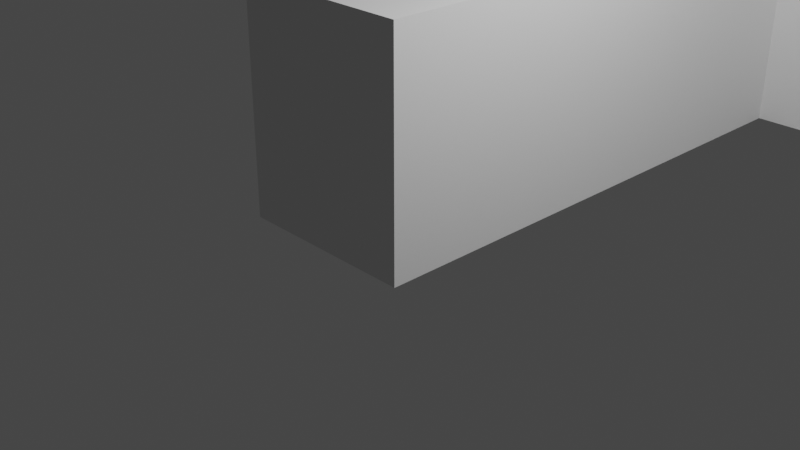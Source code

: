 # Source: sword.blend  (saved by Blender 2.80.75; exported with 4.5.12 LTS)
import bpy
from mathutils import Matrix  # noqa: F401  (used for matrix-valued properties, if any)

bpy.ops.wm.read_factory_settings(use_empty=True)
scene = bpy.context.scene
scene.name = 'Scene'

# ---- collections
col_collection = bpy.data.collections.new('Collection'); scene.collection.children.link(col_collection)

# ---- world
world_world = bpy.data.worlds.new('World'); scene.world = world_world
world_world.use_nodes = True; world_world.node_tree.nodes.clear()
_N = world_world.node_tree.nodes; _L = world_world.node_tree.links
n0 = _N.new('ShaderNodeOutputWorld'); n0.name = 'World Output'; n0.location = (300, 300)
n1 = _N.new('ShaderNodeBackground'); n1.name = 'Background'; n1.location = (10, 300)
n1.inputs[0].default_value = (0.05088, 0.05088, 0.05088, 1.0)
_L.new(n1.outputs[0], n0.inputs[0])
n0.is_active_output = True
world_world.color = (0.05088, 0.05088, 0.05088)
world_world.use_sun_shadow = False
world_world.sun_shadow_jitter_overblur = 0.0

# ---- cameras
cam_camera = bpy.data.cameras.new('Camera')
cam_camera.clip_end = 100.0
cam_camera.ortho_scale = 7.314

# ---- lights
light_light = bpy.data.lights.new('Light', 'POINT')
light_light.transmission_factor = 0.0
light_light.energy = 1000.0
light_light.shadow_soft_size = 0.1
light_light.shadow_maximum_resolution = 0.006
light_light.use_absolute_resolution = True

# ---- meshes
me_plane_003 = bpy.data.meshes.new('Plane.003')
me_plane_003.from_pydata([(-1.0, -1.0, 0.0), (1.0, -1.0, 0.0), (-1.0, 5.317, 0.0), (1.0, 5.317, 0.0), (-6.362, 5.196, 0.0), (6.316, 5.196, 0.0), (-6.362, 6.561, 0.0), (6.316, 6.561, 0.0), (-1.033, 6.517, 0.0), (0.9669, 6.517, 0.0), (-1.509, 28.84, 0.0), (1.443, 28.84, 0.0), (-0.1297, 39.06, 0.0), (-1.0, -1.0, 2.468), (1.0, -1.0, 2.468), (-1.0, 5.317, 2.468), (1.0, 5.317, 2.468), (-6.362, 5.196, 2.468), (6.316, 5.196, 2.468), (-6.362, 6.561, 2.468), (6.316, 6.561, 2.468), (-1.033, 6.517, 2.468), (0.9669, 6.517, 2.468), (-1.509, 28.84, 2.468), (1.443, 28.84, 2.468), (-0.1297, 39.06, 2.468)], [], [(0, 2, 3, 1), (4, 6, 7, 5), (8, 10, 11, 9), (10, 12, 11), (13, 14, 16, 15), (17, 18, 20, 19), (21, 22, 24, 23), (23, 24, 25), (7, 6, 19, 20), (2, 0, 13, 15), (10, 8, 21, 23), (0, 1, 14, 13), (8, 9, 22, 21), (1, 3, 16, 14), (9, 11, 24, 22), (3, 2, 15, 16), (6, 4, 17, 19), (12, 10, 23, 25), (4, 5, 18, 17), (11, 12, 25, 24), (5, 7, 20, 18)])
_uv = me_plane_003.uv_layers.new(name='UVMap')
_uv.uv.foreach_set('vector', [0.0, 0.0, 0.0, 1.0, 1.0, 1.0, 1.0, 0.0, 0.0, 0.0, 0.0, 1.0, 1.0, 1.0, 1.0, 0.0, 0.0, 0.0, 0.0, 1.0, 1.0, 1.0, 1.0, 0.0, 0.0, 0.0, 0.0, 0.0, 0.0, 0.0, 0.0, 0.0, 1.0, 0.0, 1.0, 1.0, 0.0, 1.0, 0.0, 0.0, 1.0, 0.0, 1.0, 1.0, 0.0, 1.0, 0.0, 0.0, 1.0, 0.0, 1.0, 1.0, 0.0, 1.0, 0.0, 0.0, 0.0, 0.0, 0.0, 0.0, 1.0, 1.0, 0.0, 1.0, 0.0, 1.0, 1.0, 1.0, 0.0, 1.0, 0.0, 0.0, 0.0, 0.0, 0.0, 1.0, 0.0, 1.0, 0.0, 0.0, 0.0, 0.0, 0.0, 1.0, 0.0, 0.0, 1.0, 0.0, 1.0, 0.0, 0.0, 0.0, 0.0, 0.0, 1.0, 0.0, 1.0, 0.0, 0.0, 0.0, 1.0, 0.0, 1.0, 1.0, 1.0, 1.0, 1.0, 0.0, 1.0, 0.0, 1.0, 1.0, 1.0, 1.0, 1.0, 0.0, 1.0, 1.0, 0.0, 1.0, 0.0, 1.0, 1.0, 1.0, 0.0, 1.0, 0.0, 0.0, 0.0, 0.0, 0.0, 1.0, 0.0, 0.0, 0.0, 0.0, 0.0, 0.0, 0.0, 0.0, 0.0, 0.0, 1.0, 0.0, 1.0, 0.0, 0.0, 0.0, 0.0, 0.0, 0.0, 0.0, 0.0, 0.0, 0.0, 0.0, 1.0, 0.0, 1.0, 1.0, 1.0, 1.0, 1.0, 0.0])
me_plane_003.use_remesh_preserve_volume = False
me_plane_003.use_remesh_preserve_attributes = False
me_plane_003.use_mirror_vertex_groups = False
me_plane_003.update()

# ---- objects
ob_light = bpy.data.objects.new('Light', light_light)
ob_camera = bpy.data.objects.new('Camera', cam_camera)
ob_plane = bpy.data.objects.new('Plane', me_plane_003)

# ---- transforms, parenting, visibility, modifiers, constraints
ob_light.location = (4.076, 1.005, 5.904)
ob_light.rotation_euler = (0.6503, 0.05522, 1.866)
ob_light.lock_rotations_4d = False
ob_light.empty_display_type = 'ARROWS'
ob_light.color = (0.0, 0.0, 0.0, 0.0)
ob_light.lineart.crease_threshold = 0.0
ob_camera.location = (7.359, -6.926, 4.958)
ob_camera.rotation_euler = (1.109, 0.0, 0.8149)
ob_camera.lock_rotations_4d = False
ob_camera.empty_display_type = 'ARROWS'
ob_camera.color = (0.0, 0.0, 0.0, 0.0)
ob_camera.display_type = 'WIRE'
ob_camera.lineart.crease_threshold = 0.0
ob_plane.location = (0.0, 0.0, 0.0)
ob_plane.lineart.crease_threshold = 0.0

# ---- collection membership
col_collection.objects.link(ob_light)
col_collection.objects.link(ob_camera)
col_collection.objects.link(ob_plane)

# ---- scene / render settings (as saved in the file)
scene.camera = ob_camera
scene.frame_start = 1; scene.frame_end = 250; scene.frame_set(1)
scene.render.engine = 'BLENDER_EEVEE_NEXT'
scene.cycles.use_denoising = False
scene.cycles.samples = 128
scene.cycles.sampling_pattern = 'TABULATED_SOBOL'
scene.cycles.use_adaptive_sampling = False
scene.cycles.use_light_tree = False
scene.view_settings.view_transform = 'Filmic'
bpy.context.view_layer.update()
